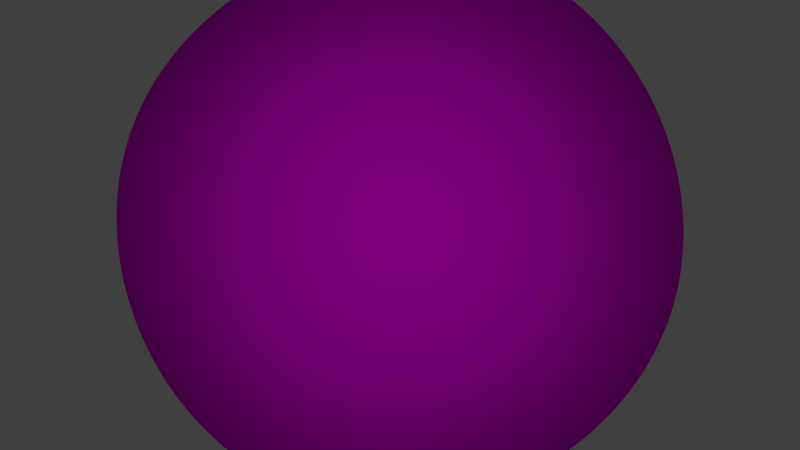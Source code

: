 # Source: asteroid.blend  (saved by Blender 2.76.0; exported with 4.5.12 LTS)
import bpy
from mathutils import Matrix  # noqa: F401  (used for matrix-valued properties, if any)

bpy.ops.wm.read_factory_settings(use_empty=True)
scene = bpy.context.scene
scene.name = 'Scene'

# ---- collections
col_collection_1 = bpy.data.collections.new('Collection 1'); scene.collection.children.link(col_collection_1)

# ---- images (referenced by path relative to the original .blend; pixels are not part of the script)
import os
ASSET_DIR = os.environ.get("B2B_ASSET_DIR", "")  # directory of the original .blend (textures are referenced by path, not embedded)
HERE = os.path.dirname(os.path.abspath(__file__))  # packed textures are extracted next to this script under _unpacked/

def load_image(name, relpath, width, height, colorspace="sRGB"):
    """Load a texture the original file referenced (path relative to the .blend, or extracted next to this script)."""
    p = next((c for c in (os.path.join(HERE, relpath), os.path.join(ASSET_DIR, relpath)) if relpath and os.path.exists(c)), "")
    if p:
        img = bpy.data.images.load(p, check_existing=True)
        img.name = name
    else:  # same state as the original file: an image datablock whose file is absent (Cycles renders it pink)
        img = bpy.data.images.new(name, width, height)
        img.source = "FILE"
        img.filepath = "//" + (relpath or name)
    img.colorspace_settings.name = colorspace
    return img
img_rock_seamless_01_jpg = load_image('rock_seamless_01.jpg', 'rock_seamless_01.jpg', 1024, 1024, 'sRGB')

# ---- materials (node trees are filled in below, after node groups)
mat_material_002 = bpy.data.materials.new('Material.002')
mat_material_002.alpha_threshold = 0.0
mat_material_002.preview_render_type = 'CUBE'
mat_material_002.roughness = 0.5

# ---- material node trees
mat_material_002.use_nodes = True; mat_material_002.node_tree.nodes.clear()
_N = mat_material_002.node_tree.nodes; _L = mat_material_002.node_tree.links
n0 = _N.new('ShaderNodeMixShader'); n0.name = 'Mix Shader'; n0.location = (405, 647)
n0.inputs[0].default_value = 1.0
n1 = _N.new('ShaderNodeMapping'); n1.name = 'Mapping'; n1.location = (-13, 260)
n1.vector_type = 'TEXTURE'
n1.inputs[3].default_value = (0.2, 0.2, 0.2)
n2 = _N.new('ShaderNodeBsdfDiffuse'); n2.name = 'Diffuse BSDF'; n2.location = (215, 653)
n3 = _N.new('ShaderNodeOutputMaterial'); n3.name = 'Material Output'; n3.location = (660, 540)
n4 = _N.new('ShaderNodeTexCoord'); n4.name = 'Texture Coordinate'; n4.location = (-233, 372)
n5 = _N.new('ShaderNodeTexImage'); n5.name = 'Image Texture'; n5.location = (387, 463)
n5.width = 140
n5.image = img_rock_seamless_01_jpg
n5.projection = 'BOX'
_L.new(n0.outputs[0], n3.inputs[0])
_L.new(n2.outputs[0], n0.inputs[2])
_L.new(n1.outputs[0], n5.inputs[0])
_L.new(n5.outputs[0], n2.inputs[0])
_L.new(n4.outputs[0], n1.inputs[0])
n3.is_active_output = True

# ---- world
world_world = bpy.data.worlds.new('World'); scene.world = world_world
world_world.color = (0.05088, 0.05088, 0.05088)
world_world.use_sun_shadow = False
world_world.sun_shadow_jitter_overblur = 0.0
world_world.cycles.sampling_method = 'MANUAL'
world_world.cycles.sample_map_resolution = 256

# ---- cameras
cam_camera = bpy.data.cameras.new('Camera')
cam_camera.type = 'ORTHO'
cam_camera.clip_end = 100.0
cam_camera.lens = 18.98
cam_camera.sensor_width = 32.0
cam_camera.sensor_height = 18.0
cam_camera.ortho_scale = 11.11
cam_camera.dof.focus_distance = 0.0

# ---- lights
light_area = bpy.data.lights.new('Area', 'AREA')
light_area.transmission_factor = 0.0
light_area.energy = 78.54
light_area.shadow_buffer_clip_start = 0.5
light_area.shadow_soft_size = 10.0
light_area.shadow_maximum_resolution = 0.006
light_area.use_absolute_resolution = True
light_area.size = 10.0
light_area.size_y = 0.1
light_area.cycles.use_multiple_importance_sampling = False

# ---- meshes
me_cube_001 = bpy.data.meshes.new('Cube.001')
me_cube_001.from_pydata([(-1.0, -1.0, -1.0), (-1.0, -1.0, 1.0), (-1.0, 1.0, -1.0), (-1.0, 1.0, 1.0), (1.0, -1.0, -1.0), (1.0, -1.0, 1.0), (1.0, 1.0, -1.0), (1.0, 1.0, 1.0)], [], [(1, 3, 2, 0), (3, 7, 6, 2), (7, 5, 4, 6), (5, 1, 0, 4), (0, 2, 6, 4), (5, 7, 3, 1)])
me_cube_001.polygons.foreach_set('use_smooth', [True] * 6)
_uv = me_cube_001.uv_layers.new(name='UVMap')
_uv.uv.foreach_set('vector', [0.0, 0.0, 1.0, 0.0, 1.0, 1.0, 0.0, 1.0, 0.0, 0.0, 1.0, 0.0, 1.0, 1.0, 0.0, 1.0, 0.0, 0.0, 1.0, 0.0, 1.0, 1.0, 0.0, 1.0, 0.0, 0.0, 1.0, 0.0, 1.0, 1.0, 0.0, 1.0, 0.0, 0.0, 1.0, 0.0, 1.0, 1.0, 0.0, 1.0, 0.0, 0.0, 1.0, 0.0, 1.0, 1.0, 0.0, 1.0])
me_cube_001.materials.append(mat_material_002)
me_cube_001.use_remesh_preserve_volume = False
me_cube_001.use_remesh_preserve_attributes = False
me_cube_001.use_mirror_vertex_groups = False
me_cube_001.update()

# ---- objects
ob_area = bpy.data.objects.new('Area', light_area)
ob_cube = bpy.data.objects.new('Cube', me_cube_001)
ob_camera = bpy.data.objects.new('Camera', cam_camera)

# ---- transforms, parenting, visibility, modifiers, constraints
ob_area.location = (0.0, 0.0, 8.0)
ob_area.lineart.crease_threshold = 0.0
ob_cube.location = (0.0, 0.0, 0.0)
ob_cube.rotation_euler = (1.268, 1.405, 0.1559)
ob_cube.scale = (2.619, 2.619, 2.619)
ob_cube.lineart.crease_threshold = 0.0
_m = ob_cube.modifiers.new('Subsurf', 'SUBSURF')
_m.uv_smooth = 'PRESERVE_CORNERS'
_m.levels = 6
_m.render_levels = 6
_m.show_only_control_edges = False
_m = ob_cube.modifiers.new('Displace', 'DISPLACE')
_m.mid_level = 0.35
_m = ob_cube.modifiers.new('Subsurf.001', 'SUBSURF')
_m.uv_smooth = 'PRESERVE_CORNERS'
_m.quality = 2
_m.levels = 2
_m.show_only_control_edges = False
_m.use_creases = False
ob_camera.location = (0.0, 0.0, 7.228)
ob_camera.lock_rotations_4d = False
ob_camera.empty_display_type = 'ARROWS'
ob_camera.color = (0.0, 0.0, 0.0, 0.0)
ob_camera.display_type = 'WIRE'
ob_camera.lineart.crease_threshold = 0.0

# ---- collection membership
col_collection_1.objects.link(ob_area)
col_collection_1.objects.link(ob_cube)
col_collection_1.objects.link(ob_camera)

# ---- scene / render settings (as saved in the file)
scene.camera = ob_camera
scene.frame_start = 1; scene.frame_end = 250; scene.frame_set(1)
scene.render.engine = 'CYCLES'
scene.render.resolution_percentage = 50
scene.render.dither_intensity = 0.0
scene.cycles.use_denoising = False
scene.cycles.samples = 10
scene.cycles.sampling_pattern = 'TABULATED_SOBOL'
scene.cycles.light_sampling_threshold = 0.0
scene.cycles.use_adaptive_sampling = False
scene.cycles.use_light_tree = False
scene.cycles.blur_glossy = 0.0
scene.cycles.pixel_filter_type = 'GAUSSIAN'
scene.cycles.sample_clamp_indirect = 0.0
scene.view_settings.view_transform = 'Standard'
bpy.context.view_layer.update()
